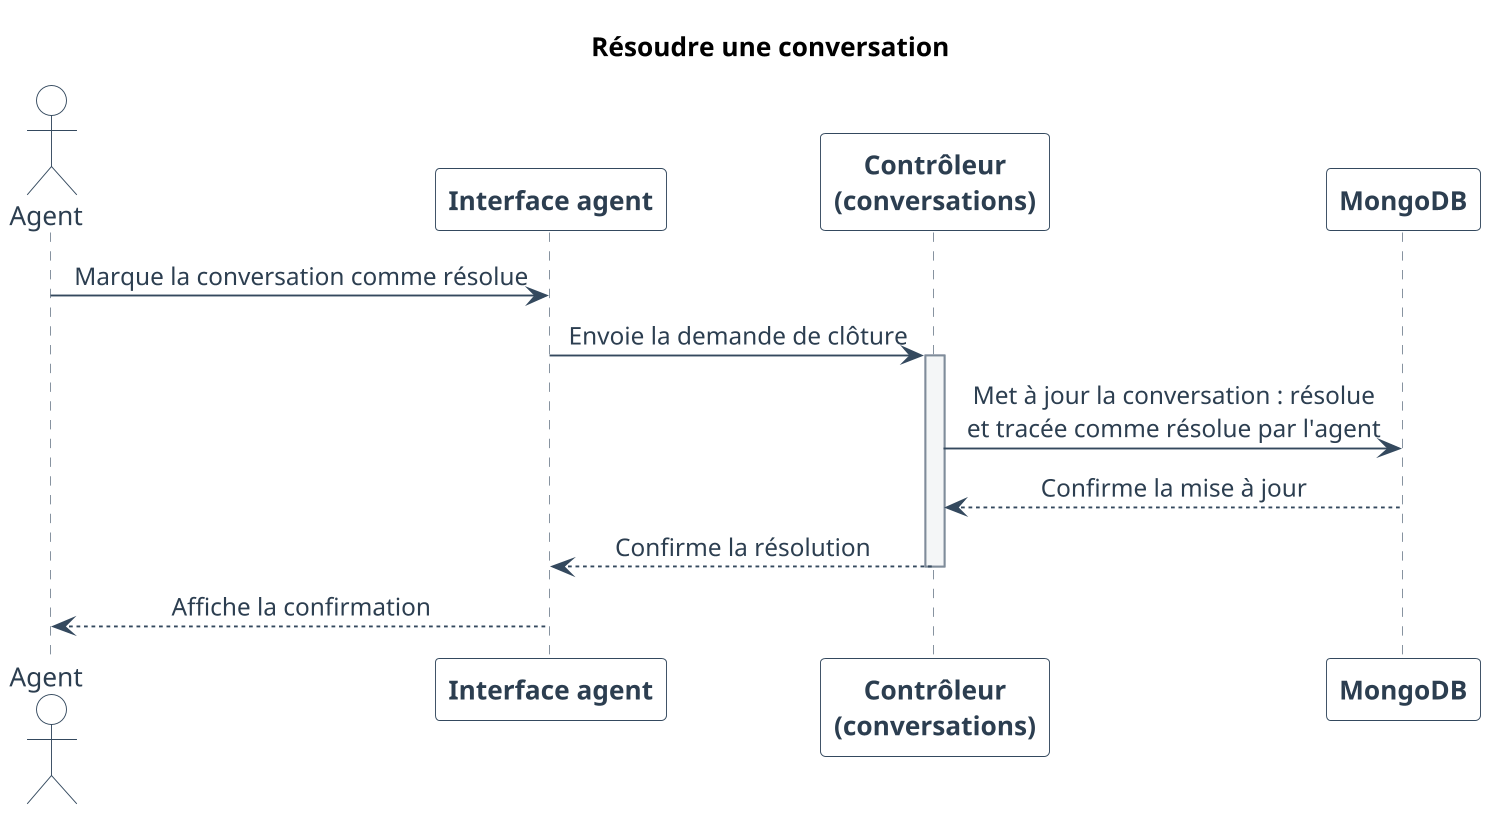

The diagram above was rendered by PlantUML. Its source (embedded in the PNG):
@startuml
skinparam backgroundColor white
skinparam shadowing false
skinparam defaultFontName Arial

skinparam dpi 180
skinparam ParticipantPadding 28
skinparam BoxPadding 12
skinparam MessagePadding 8
skinparam SequenceMessageAlign center
skinparam responseMessageBelowArrow true
skinparam sequence {
  ArrowColor #34495E
  ArrowFontColor #2C3E50
  ActorBorderColor #34495E
  ActorBackgroundColor white
  ActorFontColor #2C3E50
  ParticipantBorderColor #34495E
  ParticipantBackgroundColor white
  ParticipantFontColor #2C3E50
  ParticipantFontStyle bold
  LifeLineBorderColor #7F8C9A
  LifeLineBackgroundColor #F4F6F7
  NoteBackgroundColor #F4F6F7
  NoteBorderColor #34495E
  NoteFontColor #2C3E50
}
title Résoudre une conversation



actor "Agent" as Agent
participant "Interface agent" as UI
participant "Contrôleur\n(conversations)" as Ctrl
participant "MongoDB" as DB

Agent -> UI : Marque la conversation comme résolue
UI -> Ctrl : Envoie la demande de clôture
activate Ctrl

Ctrl -> DB : Met à jour la conversation : résolue\net tracée comme résolue par l'agent
DB --> Ctrl : Confirme la mise à jour

Ctrl --> UI : Confirme la résolution
deactivate Ctrl

UI --> Agent : Affiche la confirmation

@enduml